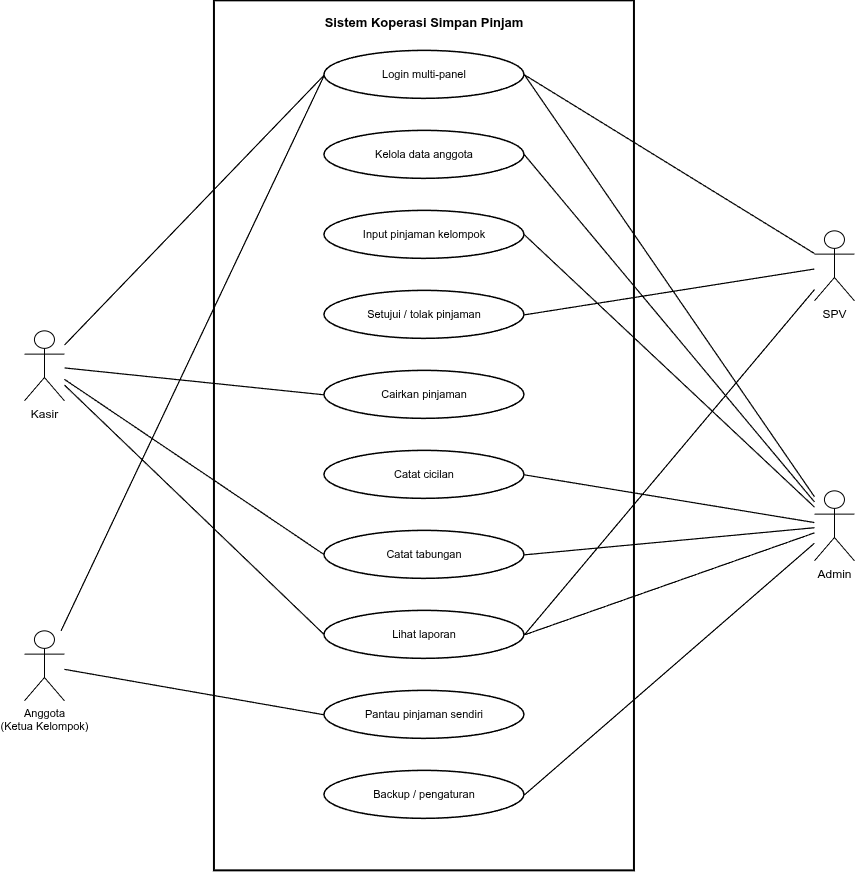

The diagram above was exported from draw.io. Its source (the exported page's mxGraphModel, read from the mxfile embedded in the PNG):
<mxGraphModel dx="1230" dy="794" grid="1" gridSize="10" guides="1" tooltips="1" connect="1" arrows="1" fold="1" page="1" pageScale="1" pageWidth="1100" pageHeight="1300" math="0" shadow="0">
  <root>
    <mxCell id="0" />
    <mxCell id="1" parent="0" />
    <mxCell id="sys" parent="1" style="rounded=0;whiteSpace=wrap;html=1;verticalAlign=top;align=center;spacingTop=8;fillColor=none;strokeColor=#000000;strokeWidth=2;fontStyle=1;fontSize=13;fontColor=#000000;" value="Sistem Koperasi Simpan Pinjam" vertex="1">
      <mxGeometry height="870" width="420" x="280" y="70" as="geometry" />
    </mxCell>
    <mxCell id="uc1" parent="1" style="ellipse;whiteSpace=wrap;html=1;fillColor=#ffffff;strokeColor=#000000;strokeWidth=1.5;fontSize=11;" value="Login multi-panel" vertex="1">
      <mxGeometry height="48" width="200" x="390" y="120" as="geometry" />
    </mxCell>
    <mxCell id="uc2" parent="1" style="ellipse;whiteSpace=wrap;html=1;fillColor=#ffffff;strokeColor=#000000;strokeWidth=1.5;fontSize=11;" value="Kelola data anggota" vertex="1">
      <mxGeometry height="48" width="200" x="390" y="200" as="geometry" />
    </mxCell>
    <mxCell id="uc3" parent="1" style="ellipse;whiteSpace=wrap;html=1;fillColor=#ffffff;strokeColor=#000000;strokeWidth=1.5;fontSize=11;" value="Input pinjaman kelompok" vertex="1">
      <mxGeometry height="48" width="200" x="390" y="280" as="geometry" />
    </mxCell>
    <mxCell id="uc4" parent="1" style="ellipse;whiteSpace=wrap;html=1;fillColor=#ffffff;strokeColor=#000000;strokeWidth=1.5;fontSize=11;" value="Setujui / tolak pinjaman" vertex="1">
      <mxGeometry height="48" width="200" x="390" y="360" as="geometry" />
    </mxCell>
    <mxCell id="uc5" parent="1" style="ellipse;whiteSpace=wrap;html=1;fillColor=#ffffff;strokeColor=#000000;strokeWidth=1.5;fontSize=11;" value="Cairkan pinjaman" vertex="1">
      <mxGeometry height="48" width="200" x="390" y="440" as="geometry" />
    </mxCell>
    <mxCell id="uc6" parent="1" style="ellipse;whiteSpace=wrap;html=1;fillColor=#ffffff;strokeColor=#000000;strokeWidth=1.5;fontSize=11;" value="Catat cicilan" vertex="1">
      <mxGeometry height="48" width="200" x="390" y="520" as="geometry" />
    </mxCell>
    <mxCell id="uc7" parent="1" style="ellipse;whiteSpace=wrap;html=1;fillColor=#ffffff;strokeColor=#000000;strokeWidth=1.5;fontSize=11;" value="Catat tabungan" vertex="1">
      <mxGeometry height="48" width="200" x="390" y="600" as="geometry" />
    </mxCell>
    <mxCell id="uc8" parent="1" style="ellipse;whiteSpace=wrap;html=1;fillColor=#ffffff;strokeColor=#000000;strokeWidth=1.5;fontSize=11;" value="Lihat laporan" vertex="1">
      <mxGeometry height="48" width="200" x="390" y="680" as="geometry" />
    </mxCell>
    <mxCell id="uc9" parent="1" style="ellipse;whiteSpace=wrap;html=1;fillColor=#ffffff;strokeColor=#000000;strokeWidth=1.5;fontSize=11;" value="Pantau pinjaman sendiri" vertex="1">
      <mxGeometry height="48" width="200" x="390" y="760" as="geometry" />
    </mxCell>
    <mxCell id="uc10" parent="1" style="ellipse;whiteSpace=wrap;html=1;fillColor=#ffffff;strokeColor=#000000;strokeWidth=1.5;fontSize=11;" value="Backup / pengaturan" vertex="1">
      <mxGeometry height="48" width="200" x="390" y="840" as="geometry" />
    </mxCell>
    <mxCell id="kasir" parent="1" style="shape=umlActor;verticalLabelPosition=bottom;verticalAlign=top;html=1;outlineConnect=0;fillColor=#ffffff;strokeColor=#000000;fontSize=12;" value="Kasir" vertex="1">
      <mxGeometry height="70" width="40" x="90" y="400" as="geometry" />
    </mxCell>
    <mxCell id="anggota" parent="1" style="shape=umlActor;verticalLabelPosition=bottom;verticalAlign=top;html=1;outlineConnect=0;fillColor=#ffffff;strokeColor=#000000;fontSize=11;" value="Anggota&#10;(Ketua Kelompok)" vertex="1">
      <mxGeometry height="70" width="40" x="90" y="700" as="geometry" />
    </mxCell>
    <mxCell id="spv" parent="1" style="shape=umlActor;verticalLabelPosition=bottom;verticalAlign=top;html=1;outlineConnect=0;fillColor=#ffffff;strokeColor=#000000;fontSize=12;" value="SPV" vertex="1">
      <mxGeometry height="70" width="40" x="880" y="300" as="geometry" />
    </mxCell>
    <mxCell id="admin" parent="1" style="shape=umlActor;verticalLabelPosition=bottom;verticalAlign=top;html=1;outlineConnect=0;fillColor=#ffffff;strokeColor=#000000;fontSize=12;" value="Admin" vertex="1">
      <mxGeometry height="70" width="40" x="880" y="560" as="geometry" />
    </mxCell>
    <mxCell id="ad1" edge="1" parent="1" source="admin" style="endArrow=none;html=1;strokeColor=#000000;strokeWidth=1.2;entryX=1;entryY=0.5;entryDx=0;entryDy=0;" target="uc1">
      <mxGeometry relative="1" as="geometry" />
    </mxCell>
    <mxCell id="ad2" edge="1" parent="1" source="admin" style="endArrow=none;html=1;strokeColor=#000000;strokeWidth=1.2;entryX=1;entryY=0.5;entryDx=0;entryDy=0;" target="uc2">
      <mxGeometry relative="1" as="geometry" />
    </mxCell>
    <mxCell id="ad3" edge="1" parent="1" source="admin" style="endArrow=none;html=1;strokeColor=#000000;strokeWidth=1.2;entryX=1;entryY=0.5;entryDx=0;entryDy=0;" target="uc3">
      <mxGeometry relative="1" as="geometry" />
    </mxCell>
    <mxCell id="ad4" edge="1" parent="1" source="admin" style="endArrow=none;html=1;strokeColor=#000000;strokeWidth=1.2;entryX=1;entryY=0.5;entryDx=0;entryDy=0;" target="uc6">
      <mxGeometry relative="1" as="geometry" />
    </mxCell>
    <mxCell id="ad5" edge="1" parent="1" source="admin" style="endArrow=none;html=1;strokeColor=#000000;strokeWidth=1.2;entryX=1;entryY=0.5;entryDx=0;entryDy=0;" target="uc7">
      <mxGeometry relative="1" as="geometry" />
    </mxCell>
    <mxCell id="ad6" edge="1" parent="1" source="admin" style="endArrow=none;html=1;strokeColor=#000000;strokeWidth=1.2;entryX=1;entryY=0.5;entryDx=0;entryDy=0;" target="uc8">
      <mxGeometry relative="1" as="geometry" />
    </mxCell>
    <mxCell id="ad7" edge="1" parent="1" source="admin" style="endArrow=none;html=1;strokeColor=#000000;strokeWidth=1.2;entryX=1;entryY=0.5;entryDx=0;entryDy=0;" target="uc10">
      <mxGeometry relative="1" as="geometry" />
    </mxCell>
    <mxCell id="s1" edge="1" parent="1" source="spv" style="endArrow=none;html=1;strokeColor=#000000;strokeWidth=1.2;entryX=1;entryY=0.5;entryDx=0;entryDy=0;" target="uc1">
      <mxGeometry relative="1" as="geometry" />
    </mxCell>
    <mxCell id="s2" edge="1" parent="1" source="spv" style="endArrow=none;html=1;strokeColor=#000000;strokeWidth=1.2;entryX=1;entryY=0.5;entryDx=0;entryDy=0;" target="uc4">
      <mxGeometry relative="1" as="geometry" />
    </mxCell>
    <mxCell id="s3" edge="1" parent="1" source="spv" style="endArrow=none;html=1;strokeColor=#000000;strokeWidth=1.2;entryX=1;entryY=0.5;entryDx=0;entryDy=0;" target="uc8">
      <mxGeometry relative="1" as="geometry" />
    </mxCell>
    <mxCell id="k1" edge="1" parent="1" source="kasir" style="endArrow=none;html=1;strokeColor=#000000;strokeWidth=1.2;entryX=0;entryY=0.5;entryDx=0;entryDy=0;" target="uc1">
      <mxGeometry relative="1" as="geometry" />
    </mxCell>
    <mxCell id="k2" edge="1" parent="1" source="kasir" style="endArrow=none;html=1;strokeColor=#000000;strokeWidth=1.2;entryX=0;entryY=0.5;entryDx=0;entryDy=0;" target="uc5">
      <mxGeometry relative="1" as="geometry" />
    </mxCell>
    <mxCell id="k3" edge="1" parent="1" source="kasir" style="endArrow=none;html=1;strokeColor=#000000;strokeWidth=1.2;entryX=0;entryY=0.5;entryDx=0;entryDy=0;" target="uc7">
      <mxGeometry relative="1" as="geometry" />
    </mxCell>
    <mxCell id="k4" edge="1" parent="1" source="kasir" style="endArrow=none;html=1;strokeColor=#000000;strokeWidth=1.2;entryX=0;entryY=0.5;entryDx=0;entryDy=0;" target="uc8">
      <mxGeometry relative="1" as="geometry" />
    </mxCell>
    <mxCell id="an1" edge="1" parent="1" source="anggota" style="endArrow=none;html=1;strokeColor=#000000;strokeWidth=1.2;entryX=0;entryY=0.5;entryDx=0;entryDy=0;" target="uc1">
      <mxGeometry relative="1" as="geometry" />
    </mxCell>
    <mxCell id="an2" edge="1" parent="1" source="anggota" style="endArrow=none;html=1;strokeColor=#000000;strokeWidth=1.2;entryX=0;entryY=0.5;entryDx=0;entryDy=0;" target="uc9">
      <mxGeometry relative="1" as="geometry" />
    </mxCell>
  </root>
</mxGraphModel>